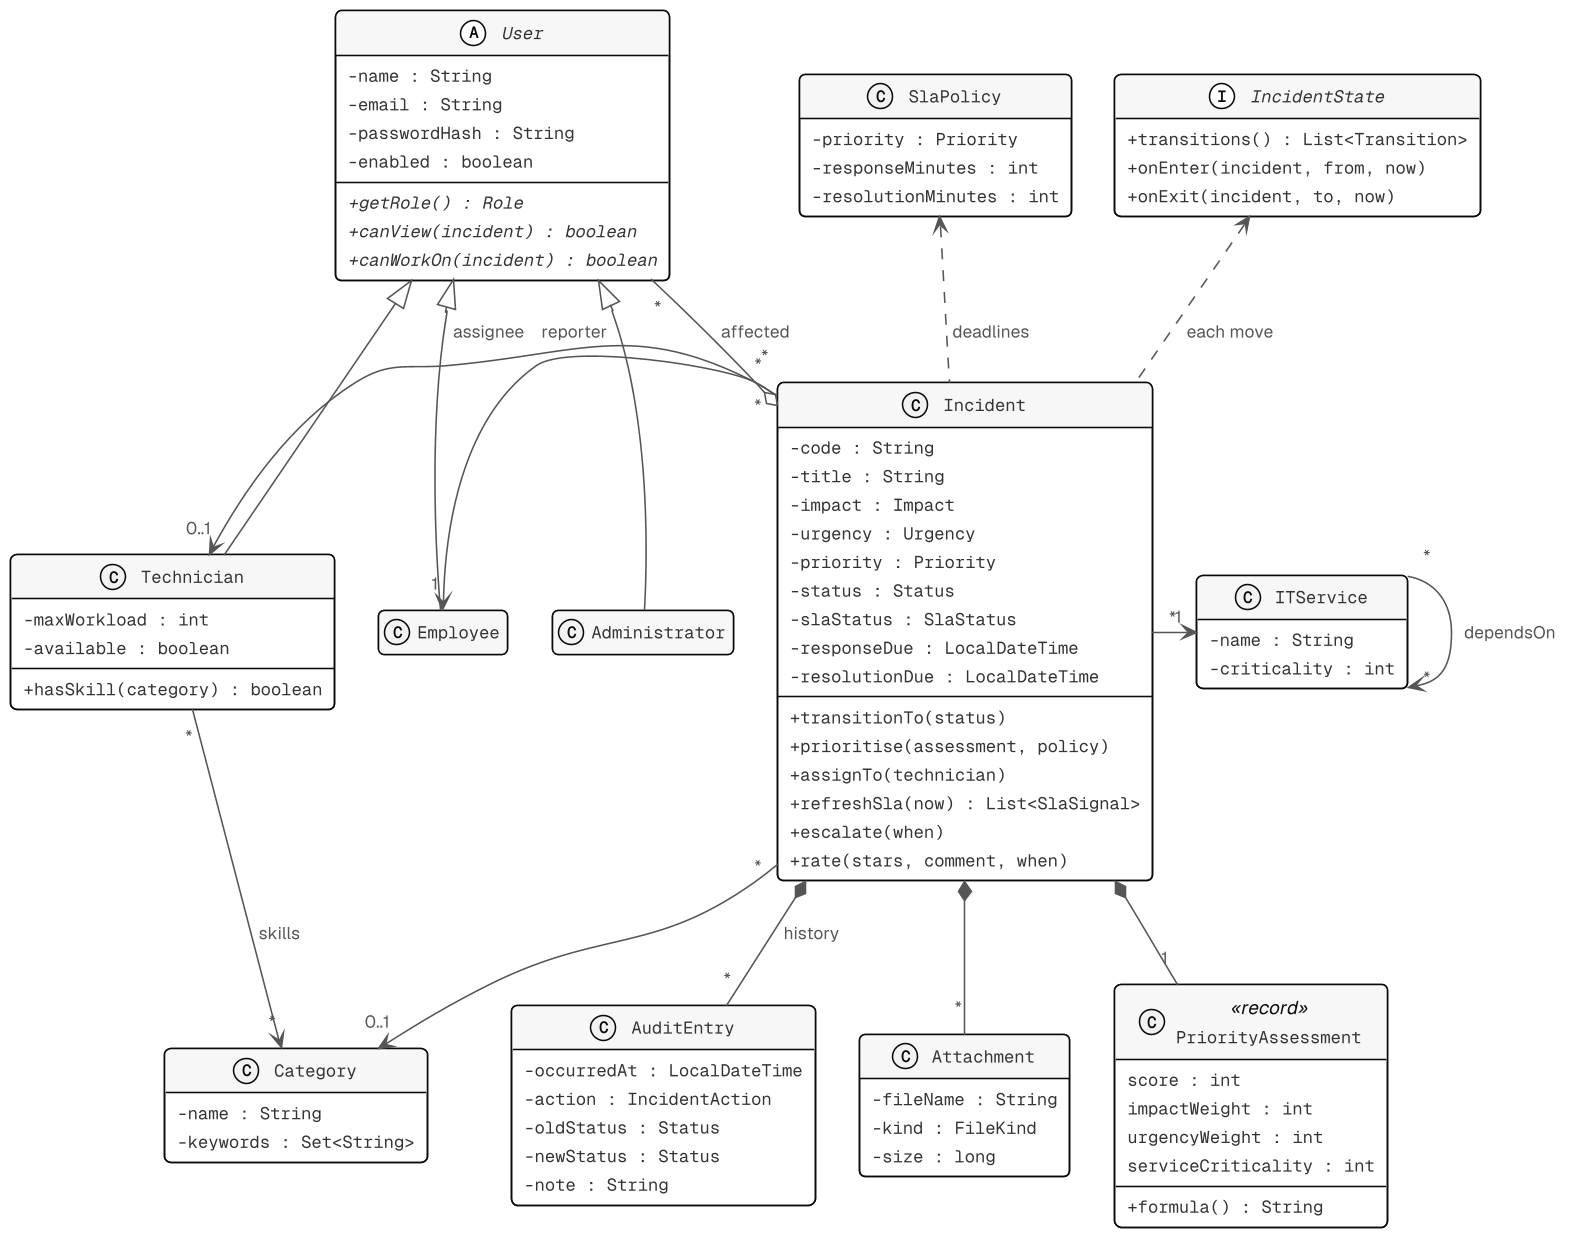

The diagram above was rendered by PlantUML. Its source (embedded in the PNG):
@startuml overview-domain-model
skinparamlocked dpi 150
!include style.iuml
' The domain model at report size: the main classes with their key attributes and methods.
' The complete model is class-diagram.puml.
' <|-- inheritance   --> association   *-- composition   o-- aggregation   ..> dependency

set separator none
hide empty members
skinparam nodesep 28
skinparam ranksep 46

abstract class User {
  - name : String
  - email : String
  - passwordHash : String
  - enabled : boolean
  + {abstract} getRole() : Role
  + {abstract} canView(incident) : boolean
  + {abstract} canWorkOn(incident) : boolean
}
class Employee
class Technician {
  - maxWorkload : int
  - available : boolean
  + hasSkill(category) : boolean
}
class Administrator

User <|-- Employee
User <|-- Technician
User <|-- Administrator

class Incident {
  - code : String
  - title : String
  - impact : Impact
  - urgency : Urgency
  - priority : Priority
  - status : Status
  - slaStatus : SlaStatus
  - responseDue : LocalDateTime
  - resolutionDue : LocalDateTime
  --
  + transitionTo(status)
  + prioritise(assessment, policy)
  + assignTo(technician)
  + refreshSla(now) : List<SlaSignal>
  + escalate(when)
  + rate(stars, comment, when)
}

class PriorityAssessment <<record>> {
  score : int
  impactWeight : int
  urgencyWeight : int
  serviceCriticality : int
  + formula() : String
}

class AuditEntry {
  - occurredAt : LocalDateTime
  - action : IncidentAction
  - oldStatus : Status
  - newStatus : Status
  - note : String
}

class Attachment {
  - fileName : String
  - kind : FileKind
  - size : long
}

class ITService {
  - name : String
  - criticality : int
}

class Category {
  - name : String
  - keywords : Set<String>
}

class SlaPolicy {
  - priority : Priority
  - responseMinutes : int
  - resolutionMinutes : int
}

interface IncidentState {
  + transitions() : List<Transition>
  + onEnter(incident, from, now)
  + onExit(incident, to, now)
}

Incident "*" -left-> "1" Employee : reporter
Incident "*" -left-> "0..1" Technician : assignee
Incident "*" o-left- "*" User : affected
Incident "*" -right-> "1" ITService
Incident "*" -right-> "0..1" Category
Technician "*" --> "*" Category : skills
ITService "*" --> "*" ITService : dependsOn

Incident *-down- "1" PriorityAssessment
Incident *-down- "*" AuditEntry : history
Incident *-down- "*" Attachment

Incident .up.> IncidentState : each move
Incident .up.> SlaPolicy : deadlines
@enduml